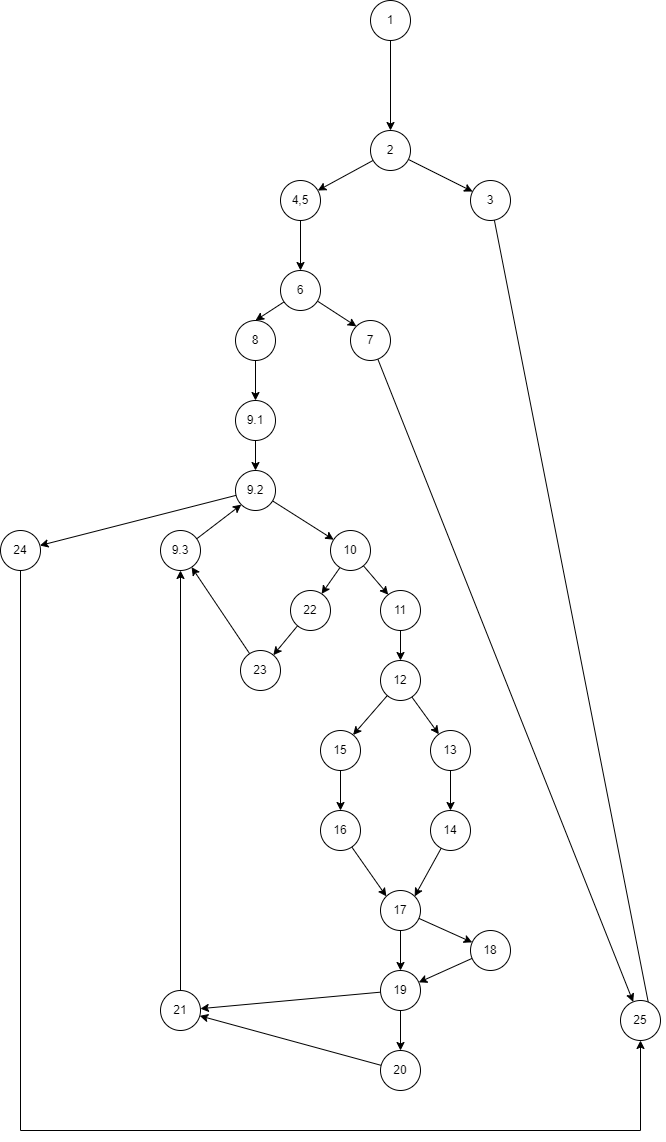

The diagram above was exported from draw.io. Its source (the exported page's mxGraphModel, read from the mxfile embedded in the PNG):
<mxGraphModel dx="2893" dy="2600" grid="1" gridSize="10" guides="1" tooltips="1" connect="1" arrows="1" fold="1" page="1" pageScale="1" pageWidth="850" pageHeight="1100" math="0" shadow="0">
  <root>
    <mxCell id="0" />
    <mxCell id="1" parent="0" />
    <mxCell id="2" style="rounded=0;orthogonalLoop=1;jettySize=auto;html=1;" parent="1" source="3" target="6" edge="1">
      <mxGeometry relative="1" as="geometry" />
    </mxCell>
    <mxCell id="3" value="1" style="ellipse;whiteSpace=wrap;html=1;aspect=fixed;" parent="1" vertex="1">
      <mxGeometry x="540" y="-10" width="40" height="40" as="geometry" />
    </mxCell>
    <mxCell id="4" style="edgeStyle=none;rounded=0;orthogonalLoop=1;jettySize=auto;html=1;" parent="1" source="6" target="8" edge="1">
      <mxGeometry relative="1" as="geometry" />
    </mxCell>
    <mxCell id="5" style="edgeStyle=none;rounded=0;orthogonalLoop=1;jettySize=auto;html=1;" parent="1" source="6" target="11" edge="1">
      <mxGeometry relative="1" as="geometry" />
    </mxCell>
    <mxCell id="6" value="2" style="ellipse;whiteSpace=wrap;html=1;aspect=fixed;" parent="1" vertex="1">
      <mxGeometry x="540" y="120" width="40" height="40" as="geometry" />
    </mxCell>
    <mxCell id="7" style="edgeStyle=none;rounded=0;orthogonalLoop=1;jettySize=auto;html=1;entryX=1;entryY=1;entryDx=0;entryDy=0;" parent="1" source="8" target="9" edge="1">
      <mxGeometry relative="1" as="geometry" />
    </mxCell>
    <mxCell id="8" value="3" style="ellipse;whiteSpace=wrap;html=1;aspect=fixed;" parent="1" vertex="1">
      <mxGeometry x="640" y="170" width="40" height="40" as="geometry" />
    </mxCell>
    <mxCell id="9" value="25" style="ellipse;whiteSpace=wrap;html=1;aspect=fixed;" parent="1" vertex="1">
      <mxGeometry x="790" y="990" width="40" height="40" as="geometry" />
    </mxCell>
    <mxCell id="10" style="edgeStyle=none;rounded=0;orthogonalLoop=1;jettySize=auto;html=1;" parent="1" source="11" target="14" edge="1">
      <mxGeometry relative="1" as="geometry" />
    </mxCell>
    <mxCell id="11" value="4,5" style="ellipse;whiteSpace=wrap;html=1;aspect=fixed;" parent="1" vertex="1">
      <mxGeometry x="450" y="170" width="40" height="40" as="geometry" />
    </mxCell>
    <mxCell id="12" style="edgeStyle=none;rounded=0;orthogonalLoop=1;jettySize=auto;html=1;entryX=0;entryY=0;entryDx=0;entryDy=0;" parent="1" source="14" target="16" edge="1">
      <mxGeometry relative="1" as="geometry" />
    </mxCell>
    <mxCell id="13" style="edgeStyle=none;rounded=0;orthogonalLoop=1;jettySize=auto;html=1;entryX=0.5;entryY=0;entryDx=0;entryDy=0;" parent="1" source="14" target="18" edge="1">
      <mxGeometry relative="1" as="geometry" />
    </mxCell>
    <mxCell id="14" value="6" style="ellipse;whiteSpace=wrap;html=1;aspect=fixed;" parent="1" vertex="1">
      <mxGeometry x="450" y="260" width="40" height="40" as="geometry" />
    </mxCell>
    <mxCell id="15" style="edgeStyle=none;rounded=0;orthogonalLoop=1;jettySize=auto;html=1;" parent="1" source="16" target="9" edge="1">
      <mxGeometry relative="1" as="geometry" />
    </mxCell>
    <mxCell id="16" value="7" style="ellipse;whiteSpace=wrap;html=1;aspect=fixed;" parent="1" vertex="1">
      <mxGeometry x="520" y="310" width="40" height="40" as="geometry" />
    </mxCell>
    <mxCell id="17" style="edgeStyle=none;rounded=0;orthogonalLoop=1;jettySize=auto;html=1;" parent="1" source="18" target="20" edge="1">
      <mxGeometry relative="1" as="geometry" />
    </mxCell>
    <mxCell id="18" value="8" style="ellipse;whiteSpace=wrap;html=1;aspect=fixed;" parent="1" vertex="1">
      <mxGeometry x="405" y="310" width="40" height="40" as="geometry" />
    </mxCell>
    <mxCell id="19" style="edgeStyle=none;rounded=0;orthogonalLoop=1;jettySize=auto;html=1;" parent="1" source="20" target="23" edge="1">
      <mxGeometry relative="1" as="geometry" />
    </mxCell>
    <mxCell id="20" value="9.1" style="ellipse;whiteSpace=wrap;html=1;aspect=fixed;" parent="1" vertex="1">
      <mxGeometry x="405" y="390" width="40" height="40" as="geometry" />
    </mxCell>
    <mxCell id="21" style="edgeStyle=none;rounded=0;orthogonalLoop=1;jettySize=auto;html=1;" parent="1" source="23" target="26" edge="1">
      <mxGeometry relative="1" as="geometry" />
    </mxCell>
    <mxCell id="22" style="edgeStyle=none;rounded=0;orthogonalLoop=1;jettySize=auto;html=1;" parent="1" source="23" target="58" edge="1">
      <mxGeometry relative="1" as="geometry" />
    </mxCell>
    <mxCell id="23" value="9.2" style="ellipse;whiteSpace=wrap;html=1;aspect=fixed;" parent="1" vertex="1">
      <mxGeometry x="405" y="460" width="40" height="40" as="geometry" />
    </mxCell>
    <mxCell id="24" style="edgeStyle=none;rounded=0;orthogonalLoop=1;jettySize=auto;html=1;" parent="1" source="26" target="28" edge="1">
      <mxGeometry relative="1" as="geometry" />
    </mxCell>
    <mxCell id="25" style="edgeStyle=none;rounded=0;orthogonalLoop=1;jettySize=auto;html=1;" parent="1" source="26" target="53" edge="1">
      <mxGeometry relative="1" as="geometry" />
    </mxCell>
    <mxCell id="26" value="10" style="ellipse;whiteSpace=wrap;html=1;aspect=fixed;" parent="1" vertex="1">
      <mxGeometry x="500" y="520" width="40" height="40" as="geometry" />
    </mxCell>
    <mxCell id="27" style="edgeStyle=none;rounded=0;orthogonalLoop=1;jettySize=auto;html=1;" parent="1" source="28" target="31" edge="1">
      <mxGeometry relative="1" as="geometry">
        <mxPoint x="570" y="660" as="targetPoint" />
      </mxGeometry>
    </mxCell>
    <mxCell id="28" value="11" style="ellipse;whiteSpace=wrap;html=1;aspect=fixed;" parent="1" vertex="1">
      <mxGeometry x="550" y="580" width="40" height="40" as="geometry" />
    </mxCell>
    <mxCell id="29" style="edgeStyle=none;rounded=0;orthogonalLoop=1;jettySize=auto;html=1;" parent="1" source="31" target="33" edge="1">
      <mxGeometry relative="1" as="geometry" />
    </mxCell>
    <mxCell id="30" style="rounded=0;orthogonalLoop=1;jettySize=auto;html=1;" parent="1" source="31" target="60" edge="1">
      <mxGeometry relative="1" as="geometry" />
    </mxCell>
    <mxCell id="31" value="12" style="ellipse;whiteSpace=wrap;html=1;aspect=fixed;" parent="1" vertex="1">
      <mxGeometry x="550" y="650" width="40" height="40" as="geometry" />
    </mxCell>
    <mxCell id="32" style="edgeStyle=none;rounded=0;orthogonalLoop=1;jettySize=auto;html=1;entryX=0.5;entryY=0;entryDx=0;entryDy=0;" parent="1" source="33" target="35" edge="1">
      <mxGeometry relative="1" as="geometry" />
    </mxCell>
    <mxCell id="33" value="13" style="ellipse;whiteSpace=wrap;html=1;aspect=fixed;" parent="1" vertex="1">
      <mxGeometry x="600" y="720" width="40" height="40" as="geometry" />
    </mxCell>
    <mxCell id="34" style="edgeStyle=none;rounded=0;orthogonalLoop=1;jettySize=auto;html=1;entryX=1;entryY=0;entryDx=0;entryDy=0;" parent="1" source="35" target="44" edge="1">
      <mxGeometry relative="1" as="geometry" />
    </mxCell>
    <mxCell id="35" value="14" style="ellipse;whiteSpace=wrap;html=1;aspect=fixed;" parent="1" vertex="1">
      <mxGeometry x="600" y="800" width="40" height="40" as="geometry" />
    </mxCell>
    <mxCell id="36" style="edgeStyle=none;rounded=0;orthogonalLoop=1;jettySize=auto;html=1;" parent="1" source="37" target="39" edge="1">
      <mxGeometry relative="1" as="geometry" />
    </mxCell>
    <mxCell id="37" value="21" style="ellipse;whiteSpace=wrap;html=1;aspect=fixed;" parent="1" vertex="1">
      <mxGeometry x="330" y="980" width="40" height="40" as="geometry" />
    </mxCell>
    <mxCell id="38" style="edgeStyle=none;rounded=0;orthogonalLoop=1;jettySize=auto;html=1;entryX=0;entryY=1;entryDx=0;entryDy=0;" parent="1" source="39" target="23" edge="1">
      <mxGeometry relative="1" as="geometry" />
    </mxCell>
    <mxCell id="39" value="9.3" style="ellipse;whiteSpace=wrap;html=1;aspect=fixed;" parent="1" vertex="1">
      <mxGeometry x="330" y="520" width="40" height="40" as="geometry" />
    </mxCell>
    <mxCell id="40" style="edgeStyle=none;rounded=0;orthogonalLoop=1;jettySize=auto;html=1;entryX=0;entryY=0;entryDx=0;entryDy=0;" parent="1" source="41" target="44" edge="1">
      <mxGeometry relative="1" as="geometry" />
    </mxCell>
    <mxCell id="41" value="16" style="ellipse;whiteSpace=wrap;html=1;aspect=fixed;" parent="1" vertex="1">
      <mxGeometry x="490" y="800" width="40" height="40" as="geometry" />
    </mxCell>
    <mxCell id="42" style="edgeStyle=none;rounded=0;orthogonalLoop=1;jettySize=auto;html=1;entryX=0.5;entryY=0;entryDx=0;entryDy=0;" parent="1" source="44" target="47" edge="1">
      <mxGeometry relative="1" as="geometry" />
    </mxCell>
    <mxCell id="43" style="edgeStyle=none;rounded=0;orthogonalLoop=1;jettySize=auto;html=1;" parent="1" source="44" target="49" edge="1">
      <mxGeometry relative="1" as="geometry" />
    </mxCell>
    <mxCell id="44" value="17" style="ellipse;whiteSpace=wrap;html=1;aspect=fixed;" parent="1" vertex="1">
      <mxGeometry x="550" y="880" width="40" height="40" as="geometry" />
    </mxCell>
    <mxCell id="45" style="edgeStyle=none;rounded=0;orthogonalLoop=1;jettySize=auto;html=1;" parent="1" source="47" target="37" edge="1">
      <mxGeometry relative="1" as="geometry" />
    </mxCell>
    <mxCell id="46" style="edgeStyle=none;rounded=0;orthogonalLoop=1;jettySize=auto;html=1;" parent="1" source="47" target="51" edge="1">
      <mxGeometry relative="1" as="geometry" />
    </mxCell>
    <mxCell id="47" value="19" style="ellipse;whiteSpace=wrap;html=1;aspect=fixed;" parent="1" vertex="1">
      <mxGeometry x="550" y="960" width="40" height="40" as="geometry" />
    </mxCell>
    <mxCell id="48" style="edgeStyle=none;rounded=0;orthogonalLoop=1;jettySize=auto;html=1;" parent="1" source="49" target="47" edge="1">
      <mxGeometry relative="1" as="geometry" />
    </mxCell>
    <mxCell id="49" value="18" style="ellipse;whiteSpace=wrap;html=1;aspect=fixed;" parent="1" vertex="1">
      <mxGeometry x="640" y="920" width="40" height="40" as="geometry" />
    </mxCell>
    <mxCell id="50" style="edgeStyle=none;rounded=0;orthogonalLoop=1;jettySize=auto;html=1;" parent="1" source="51" target="37" edge="1">
      <mxGeometry relative="1" as="geometry" />
    </mxCell>
    <mxCell id="51" value="20" style="ellipse;whiteSpace=wrap;html=1;aspect=fixed;" parent="1" vertex="1">
      <mxGeometry x="550" y="1040" width="40" height="40" as="geometry" />
    </mxCell>
    <mxCell id="52" style="edgeStyle=none;rounded=0;orthogonalLoop=1;jettySize=auto;html=1;" parent="1" source="53" target="56" edge="1">
      <mxGeometry relative="1" as="geometry" />
    </mxCell>
    <mxCell id="53" value="22" style="ellipse;whiteSpace=wrap;html=1;aspect=fixed;" parent="1" vertex="1">
      <mxGeometry x="460" y="580" width="40" height="40" as="geometry" />
    </mxCell>
    <mxCell id="54" style="edgeStyle=none;rounded=0;orthogonalLoop=1;jettySize=auto;html=1;exitX=0.5;exitY=0;exitDx=0;exitDy=0;" parent="1" source="41" target="41" edge="1">
      <mxGeometry relative="1" as="geometry" />
    </mxCell>
    <mxCell id="55" style="edgeStyle=none;rounded=0;orthogonalLoop=1;jettySize=auto;html=1;" parent="1" source="56" target="39" edge="1">
      <mxGeometry relative="1" as="geometry" />
    </mxCell>
    <mxCell id="56" value="23" style="ellipse;whiteSpace=wrap;html=1;aspect=fixed;" parent="1" vertex="1">
      <mxGeometry x="410" y="640" width="40" height="40" as="geometry" />
    </mxCell>
    <mxCell id="57" style="edgeStyle=orthogonalEdgeStyle;rounded=0;orthogonalLoop=1;jettySize=auto;html=1;entryX=0.5;entryY=1;entryDx=0;entryDy=0;" parent="1" source="58" target="9" edge="1">
      <mxGeometry relative="1" as="geometry">
        <Array as="points">
          <mxPoint x="190" y="1120" />
          <mxPoint x="810" y="1120" />
        </Array>
      </mxGeometry>
    </mxCell>
    <mxCell id="58" value="24" style="ellipse;whiteSpace=wrap;html=1;aspect=fixed;" parent="1" vertex="1">
      <mxGeometry x="170" y="520" width="40" height="40" as="geometry" />
    </mxCell>
    <mxCell id="59" style="edgeStyle=none;rounded=0;orthogonalLoop=1;jettySize=auto;html=1;" parent="1" source="60" target="41" edge="1">
      <mxGeometry relative="1" as="geometry" />
    </mxCell>
    <mxCell id="60" value="15" style="ellipse;whiteSpace=wrap;html=1;aspect=fixed;" parent="1" vertex="1">
      <mxGeometry x="490" y="720" width="40" height="40" as="geometry" />
    </mxCell>
  </root>
</mxGraphModel>